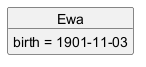

The diagram above was rendered by PlantUML. Its source (embedded in the PNG):
@startuml
object "Ewa" {
birth = 1901-11-03
}
@enduml